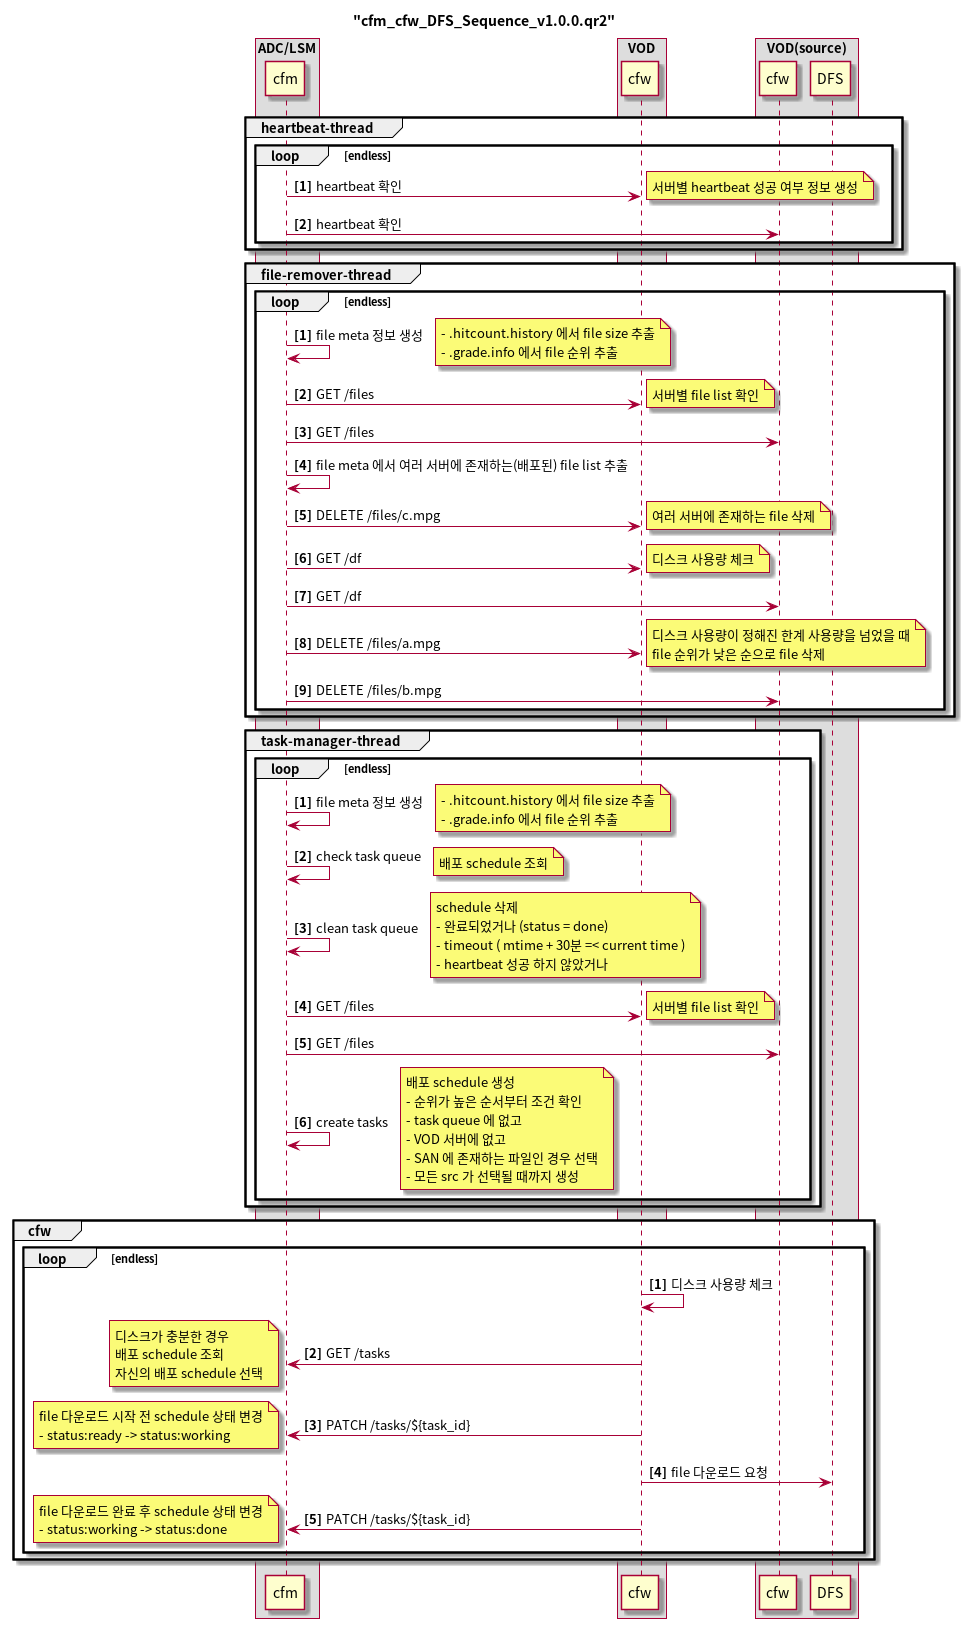

The diagram above was rendered by PlantUML. Its source (embedded in the PNG):
@startuml
title "cfm_cfw_DFS_Sequence_v1.0.0.qr2"

box "ADC/LSM"
participant cfm
end box

box "VOD"
participant cfw as "cfw"
end box

box "VOD(source)"
participant cfw2 as "cfw"
participant dfs as "DFS"
end box

group heartbeat-thread
loop endless
autonumber 1 "<b>[0]"
cfm->cfw: heartbeat 확인
    note right
      서버별 heartbeat 성공 여부 정보 생성
    end note
cfm->cfw2: heartbeat 확인
end
end

group file-remover-thread
loop endless
autonumber 1 "<b>[0]"
cfm->cfm: file meta 정보 생성
    note right
        - .hitcount.history 에서 file size 추출
        - .grade.info 에서 file 순위 추출
    end note
cfm->cfw: GET /files
    note right
        서버별 file list 확인
    end note
cfm->cfw2: GET /files
cfm->cfm: file meta 에서 여러 서버에 존재하는(배포된) file list 추출
cfm->cfw: DELETE /files/c.mpg
    note right
        여러 서버에 존재하는 file 삭제
    end note

cfm->cfw: GET /df
    note right
        디스크 사용량 체크
    end note
cfm->cfw2: GET /df
cfm->cfw: DELETE /files/a.mpg
    note right
        디스크 사용량이 정해진 한계 사용량을 넘었을 때
        file 순위가 낮은 순으로 file 삭제
    end note
cfm->cfw2: DELETE /files/b.mpg
end
end

group task-manager-thread
loop endless
autonumber 1 "<b>[0]"
cfm->cfm: file meta 정보 생성
    note right
        - .hitcount.history 에서 file size 추출
        - .grade.info 에서 file 순위 추출
    end note
cfm->cfm: check task queue
    note right
        배포 schedule 조회
    end note
cfm->cfm: clean task queue
    note right
        schedule 삭제
        - 완료되었거나 (status = done)
        - timeout ( mtime + 30분 =< current time )
        - heartbeat 성공 하지 않았거나
    end note
cfm->cfw: GET /files
    note right
        서버별 file list 확인
    end note
cfm->cfw2: GET /files
cfm->cfm: create tasks
    note right
        배포 schedule 생성
        - 순위가 높은 순서부터 조건 확인
        - task queue 에 없고
        - VOD 서버에 없고
        - SAN 에 존재하는 파일인 경우 선택
        - 모든 src 가 선택될 때까지 생성
    end note
end
end

group cfw
loop endless
autonumber 1 "<b>[0]"
cfw->cfw: 디스크 사용량 체크
cfw->cfm: GET /tasks
    note left
        디스크가 충분한 경우
        배포 schedule 조회
        자신의 배포 schedule 선택
    end note
cfw->cfm: PATCH /tasks/${task_id}
    note left
        file 다운로드 시작 전 schedule 상태 변경
        - status:ready -> status:working
    end note
cfw->dfs: file 다운로드 요청
cfw->cfm: PATCH /tasks/${task_id}
    note left
        file 다운로드 완료 후 schedule 상태 변경
        - status:working -> status:done
    end note
end
end
@enduml